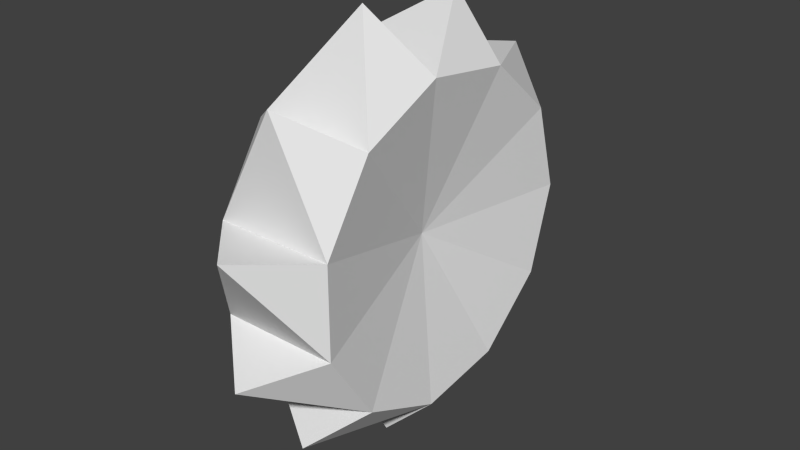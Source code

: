 # Source: saw.blend  (saved by Blender 2.76.0; exported with 4.5.12 LTS)
import bpy
from mathutils import Matrix  # noqa: F401  (used for matrix-valued properties, if any)

bpy.ops.wm.read_factory_settings(use_empty=True)
scene = bpy.context.scene
scene.name = 'Scene'

# ---- collections
col_collection_1 = bpy.data.collections.new('Collection 1'); scene.collection.children.link(col_collection_1)

# ---- world
world_world = bpy.data.worlds.new('World'); scene.world = world_world
world_world.color = (0.05088, 0.05088, 0.05088)
world_world.use_sun_shadow = False
world_world.sun_shadow_jitter_overblur = 0.0
world_world.cycles.sampling_method = 'MANUAL'
world_world.cycles.sample_map_resolution = 256

# ---- meshes
me_circle_001_circle_002 = bpy.data.meshes.new('Circle.001_Circle.002')
me_circle_001_circle_002.from_pydata([(-0.15, -0.05837, -0.4053), (-0.07, 0.0, 0.0), (-0.15, 0.1704, -0.3724), (-0.15, 0.3451, 0.2214), (-0.15, 0.1704, 0.3724), (-0.15, -0.2686, 0.3094), (-0.15, -0.3936, 0.1153), (-0.15, -0.2686, -0.3094), (-0.15, 0.4102, 6.682e-08), (-0.15, 0.3451, -0.2214), (-0.15, -0.05837, 0.4053), (-0.15, -0.3936, -0.1154), (0.15, -0.3936, 0.1153), (0.07, 0.0, 0.0), (0.15, -0.2686, 0.3094), (0.15, -0.05837, -0.4053), (0.15, -0.2686, -0.3094), (0.15, 0.3451, 0.2214), (0.15, 0.4102, 6.682e-08), (0.15, 0.3451, -0.2214), (0.15, -0.05837, 0.4053), (0.15, -0.3936, -0.1154), (0.15, 0.1704, -0.3724), (0.15, 0.1704, 0.3724), (0.0, -0.04674, -0.5547), (0.0, -0.3397, -0.4414), (0.0, -0.5249, -0.188), (0.0, -0.5433, 0.1251), (0.0, -0.3893, 0.3985), (0.0, -0.1117, 0.5453), (0.0, 0.2014, 0.519), (0.0, 0.4505, 0.328), (0.0, 0.5567, 0.03275), (0.0, 0.2611, -0.4918), (0.0, 0.486, -0.2729)], [], [(0, 1, 2), (3, 1, 4), (5, 1, 6), (7, 1, 0), (8, 1, 3), (9, 1, 8), (10, 1, 5), (11, 1, 7), (2, 1, 9), (4, 1, 10), (6, 1, 11), (12, 13, 14), (15, 13, 16), (17, 13, 18), (18, 13, 19), (14, 13, 20), (16, 13, 21), (19, 13, 22), (20, 13, 23), (21, 13, 12), (22, 13, 15), (23, 13, 17), (2, 22, 24), (22, 15, 24), (0, 2, 24), (15, 0, 24), (15, 16, 25), (7, 0, 25), (16, 7, 25), (0, 15, 25), (7, 16, 26), (16, 21, 26), (11, 7, 26), (21, 11, 26), (12, 6, 27), (11, 21, 27), (21, 12, 27), (6, 11, 27), (14, 5, 28), (6, 12, 28), (12, 14, 28), (5, 6, 28), (5, 14, 29), (20, 10, 29), (14, 20, 29), (10, 5, 29), (23, 4, 30), (20, 23, 30), (4, 10, 30), (10, 20, 30), (17, 3, 31), (4, 23, 31), (23, 17, 31), (3, 4, 31), (3, 17, 32), (17, 18, 32), (8, 3, 32), (18, 8, 32), (19, 22, 33), (2, 9, 33), (22, 2, 33), (9, 19, 33), (19, 9, 34), (9, 8, 34), (18, 19, 34), (8, 18, 34)])
_uv = me_circle_001_circle_002.uv_layers.new(name='UVMap')
_uv.uv.foreach_set('vector', [0.3247, 0.03746, 0.3196, 0.04651, 0.3186, 0.03618, 0.3088, 0.04864, 0.3196, 0.04651, 0.3119, 0.05378, 0.3235, 0.05624, 0.3196, 0.04651, 0.3284, 0.05278, 0.3291, 0.04162, 0.3196, 0.04651, 0.3247, 0.03746, 0.3092, 0.04283, 0.3196, 0.04651, 0.3088, 0.04864, 0.3129, 0.03818, 0.3196, 0.04651, 0.3092, 0.04283, 0.3174, 0.05661, 0.3196, 0.04651, 0.3235, 0.05624, 0.3305, 0.04733, 0.3196, 0.04651, 0.3291, 0.04162, 0.3186, 0.03618, 0.3196, 0.04651, 0.3129, 0.03818, 0.3119, 0.05378, 0.3196, 0.04651, 0.3174, 0.05661, 0.3284, 0.05278, 0.3196, 0.04651, 0.3305, 0.04733, 0.3284, 0.01266, 0.3196, 0.01862, 0.3235, 0.009032, 0.3247, 0.02784, 0.3196, 0.01862, 0.3291, 0.02384, 0.3088, 0.01612, 0.3196, 0.01862, 0.3092, 0.02195, 0.3092, 0.02195, 0.3196, 0.01862, 0.3129, 0.02672, 0.3235, 0.009032, 0.3196, 0.01862, 0.3174, 0.008445, 0.3291, 0.02384, 0.3196, 0.01862, 0.3305, 0.01819, 0.3129, 0.02672, 0.3196, 0.01862, 0.3186, 0.02892, 0.3174, 0.008445, 0.3196, 0.01862, 0.3119, 0.01109, 0.3305, 0.01819, 0.3196, 0.01862, 0.3284, 0.01266, 0.3186, 0.02892, 0.3196, 0.01862, 0.3247, 0.02784, 0.3119, 0.01109, 0.3196, 0.01862, 0.3088, 0.01612, 0.3052, 0.04072, 0.2985, 0.04453, 0.2985, 0.03602, 0.3186, 0.02892, 0.3247, 0.02784, 0.3258, 0.03152, 0.3247, 0.03746, 0.3186, 0.03618, 0.3258, 0.03383, 0.3022, 0.01704, 0.3022, 0.008986, 0.3052, 0.01301, 0.3247, 0.02784, 0.3291, 0.02384, 0.3321, 0.02643, 0.3291, 0.04162, 0.3247, 0.03746, 0.3321, 0.03914, 0.2844, 0.05268, 0.2844, 0.04463, 0.2877, 0.04866, 0.3052, 0.01927, 0.299, 0.02397, 0.299, 0.01707, 0.2916, 0.0368, 0.2985, 0.04099, 0.2916, 0.04453, 0.3291, 0.02384, 0.3305, 0.01819, 0.3345, 0.01886, 0.3305, 0.04733, 0.3291, 0.04162, 0.3345, 0.04679, 0.2878, 0.03283, 0.2878, 0.02478, 0.2916, 0.02881, 0.2955, 0.01723, 0.2955, 0.009179, 0.2985, 0.0132, 0.2985, 0.02401, 0.3052, 0.02782, 0.2985, 0.03251, 0.3305, 0.01819, 0.3284, 0.01266, 0.3321, 0.01121, 0.3284, 0.05278, 0.3305, 0.04733, 0.3321, 0.05435, 0.2879, 0.01809, 0.2879, 0.01004, 0.2916, 0.01406, 0.2853, 0.01813, 0.2916, 0.02302, 0.2853, 0.02475, 0.3284, 0.01266, 0.3235, 0.009032, 0.3258, 0.005921, 0.3235, 0.05624, 0.3284, 0.05278, 0.3258, 0.05943, 0.2985, 0.02904, 0.2916, 0.03251, 0.2916, 0.02478, 0.2843, 0.03283, 0.2843, 0.02478, 0.2878, 0.02881, 0.3235, 0.009032, 0.3174, 0.008445, 0.3174, 0.004659, 0.3174, 0.05661, 0.3235, 0.05624, 0.3174, 0.0604, 0.2845, 0.01809, 0.2845, 0.01004, 0.2879, 0.01406, 0.3174, 0.008445, 0.3119, 0.01109, 0.3098, 0.007829, 0.3119, 0.05378, 0.3174, 0.05661, 0.3098, 0.05697, 0.3052, 0.04869, 0.2982, 0.05268, 0.2982, 0.04457, 0.2878, 0.04453, 0.2878, 0.03648, 0.2916, 0.0405, 0.2914, 0.05313, 0.2977, 0.05759, 0.2914, 0.0604, 0.3119, 0.01109, 0.3088, 0.01612, 0.3052, 0.01443, 0.3088, 0.04864, 0.3119, 0.05378, 0.3052, 0.05021, 0.2977, 0.0604, 0.2977, 0.05272, 0.3052, 0.05618, 0.3088, 0.01612, 0.3092, 0.02195, 0.3052, 0.02235, 0.3092, 0.04283, 0.3088, 0.04864, 0.3052, 0.04229, 0.2924, 0.01723, 0.2924, 0.009179, 0.2954, 0.0132, 0.3129, 0.02672, 0.3186, 0.02892, 0.3174, 0.03251, 0.3186, 0.03618, 0.3129, 0.03818, 0.3174, 0.03255, 0.2878, 0.05268, 0.2878, 0.04463, 0.2915, 0.04866, 0.2916, 0.05268, 0.2916, 0.04463, 0.2982, 0.04866, 0.2844, 0.04453, 0.2844, 0.03648, 0.2878, 0.0405, 0.3129, 0.03818, 0.3092, 0.04283, 0.3098, 0.0357, 0.3092, 0.02195, 0.3129, 0.02672, 0.3098, 0.02909, 0.2917, 0.01727, 0.2985, 0.0216, 0.2917, 0.02475])
me_circle_001_circle_002.use_remesh_preserve_volume = False
me_circle_001_circle_002.use_remesh_preserve_attributes = False
me_circle_001_circle_002.use_mirror_vertex_groups = False
me_circle_001_circle_002.update()
me_circle_001_circle_002.normals_split_custom_set([tuple(v) for v in zip(*[iter([-0.9799, -0.02835, 0.1975, -0.9799, -0.02835, 0.1975, -0.9799, -0.02835, 0.1975, -0.9799, -0.1304, -0.1508, -0.9799, -0.1304, -0.1508, -0.9799, -0.1304, -0.1508, -0.9799, 0.1676, -0.1079, -0.9799, 0.1676, -0.1079, -0.9799, 0.1676, -0.1079, -0.9799, 0.08275, 0.1815, -0.9799, 0.08275, 0.1815, -0.9799, 0.08275, 0.1815, -0.98, -0.1911, -0.05622, -0.98, -0.1911, -0.05622, -0.98, -0.1911, -0.05622, -0.98, -0.1911, 0.05622, -0.98, -0.1911, 0.05622, -0.98, -0.1911, 0.05622, -0.9799, 0.08275, -0.1815, -0.9799, 0.08275, -0.1815, -0.9799, 0.08275, -0.1815, -0.9799, 0.1676, 0.1079, -0.9799, 0.1676, 0.1079, -0.9799, 0.1676, 0.1079, -0.9799, -0.1304, 0.1508, -0.9799, -0.1304, 0.1508, -0.9799, -0.1304, 0.1508, -0.9799, -0.02835, -0.1975, -0.9799, -0.02835, -0.1975, -0.9799, -0.02835, -0.1975, -0.98, 0.1992, 4.021e-08, -0.98, 0.1992, 4.021e-08, -0.98, 0.1992, 4.021e-08, 0.9799, 0.1676, -0.1079, 0.9799, 0.1676, -0.1079, 0.9799, 0.1676, -0.1079, 0.9799, 0.08275, 0.1815, 0.9799, 0.08275, 0.1815, 0.9799, 0.08275, 0.1815, 0.98, -0.1911, -0.05622, 0.98, -0.1911, -0.05622, 0.98, -0.1911, -0.05622, 0.98, -0.1911, 0.05622, 0.98, -0.1911, 0.05622, 0.98, -0.1911, 0.05622, 0.9799, 0.08275, -0.1815, 0.9799, 0.08275, -0.1815, 0.9799, 0.08275, -0.1815, 0.9799, 0.1676, 0.1079, 0.9799, 0.1676, 0.1079, 0.9799, 0.1676, 0.1079, 0.9799, -0.1304, 0.1508, 0.9799, -0.1304, 0.1508, 0.9799, -0.1304, 0.1508, 0.9799, -0.02835, -0.1975, 0.9799, -0.02835, -0.1975, 0.9799, -0.02835, -0.1975, 0.98, 0.1992, 4.021e-08, 0.98, 0.1992, 4.021e-08, 0.98, 0.1992, 4.021e-08, 0.9799, -0.02835, 0.1975, 0.9799, -0.02835, 0.1975, 0.9799, -0.02835, 0.1975, 0.9799, -0.1304, -0.1508, 0.9799, -0.1304, -0.1508, 0.9799, -0.1304, -0.1508, 0.0, 0.6429, -0.766, 0.0, 0.6429, -0.766, 0.0, 0.6429, -0.766, 0.706, 0.1006, -0.701, 0.706, 0.1006, -0.701, 0.706, 0.1006, -0.701, -0.706, 0.1006, -0.701, -0.706, 0.1006, -0.701, -0.706, 0.1006, -0.701, 0.0, -0.997, -0.07763, 0.0, -0.997, -0.07763, 0.0, -0.997, -0.07763, 0.7061, -0.2937, -0.6443, 0.7061, -0.2937, -0.6443, 0.7061, -0.2937, -0.6443, -0.7061, -0.2937, -0.6443, -0.7061, -0.2937, -0.6443, -0.7061, -0.2937, -0.6443, 0.0, -0.8803, 0.4745, 0.0, -0.8803, 0.4745, 0.0, -0.8803, 0.4745, 0.0, 0.1273, -0.9919, 0.0, 0.1273, -0.9919, 0.0, 0.1273, -0.9919, 0.0, -0.4283, -0.9036, 0.0, -0.4283, -0.9036, 0.0, -0.4283, -0.9036, 0.7064, -0.5951, -0.3831, 0.7064, -0.5951, -0.3831, 0.7064, -0.5951, -0.3831, -0.7064, -0.5951, -0.3831, -0.7064, -0.5951, -0.3831, -0.7064, -0.5951, -0.3831, 0.0, -0.484, 0.8751, 0.0, -0.484, 0.8751, 0.0, -0.484, 0.8751, 0.0, 0.06507, 0.9979, 0.0, 0.06507, 0.9979, 0.0, 0.06507, 0.9979, 0.0, -0.8488, -0.5287, 0.0, -0.8488, -0.5287, 0.0, -0.8488, -0.5287, 0.7066, -0.7076, 0.0, 0.7066, -0.7076, 0.0, 0.7066, -0.7076, 0.0, -0.7066, -0.7076, 0.0, -0.7066, -0.7076, 0.0, -0.7066, -0.7076, 0.0, 0.0, 0.5936, 0.8047, 0.0, 0.5936, 0.8047, 0.0, 0.5936, 0.8047, 0.0, -0.9999, 0.01492, 0.0, -0.9999, 0.01492, 0.0, -0.9999, 0.01492, 0.7064, -0.5951, 0.3831, 0.7064, -0.5951, 0.3831, 0.7064, -0.5951, 0.3831, -0.7064, -0.5951, 0.3831, -0.7064, -0.5951, 0.3831, -0.7064, -0.5951, 0.3831, 0.0, -0.8327, 0.5538, 0.0, -0.8327, 0.5538, 0.0, -0.8327, 0.5538, 0.0, 0.9346, 0.3558, 0.0, 0.9346, 0.3558, 0.0, 0.9346, 0.3558, 0.7061, -0.2937, 0.6443, 0.7061, -0.2937, 0.6443, 0.7061, -0.2937, 0.6443, -0.7061, -0.2937, 0.6443, -0.7061, -0.2937, 0.6443, -0.7061, -0.2937, 0.6443, 0.0, 0.9784, -0.2069, 0.0, 0.9784, -0.2069, 0.0, 0.9784, -0.2069, 0.706, 0.1006, 0.701, 0.706, 0.1006, 0.701, 0.706, 0.1006, 0.701, -0.706, 0.1006, 0.701, -0.706, 0.1006, 0.701, -0.706, 0.1006, 0.701, 0.0, -0.4012, 0.916, 0.0, -0.4012, 0.916, 0.0, -0.4012, 0.916, 0.0, 0.7108, -0.7034, 0.0, 0.7108, -0.7034, 0.0, 0.7108, -0.7034, 0.0, 0.1568, 0.9876, 0.0, 0.1568, 0.9876, 0.0, 0.1568, 0.9876, 0.7063, 0.4631, 0.5354, 0.7063, 0.4631, 0.5354, 0.7063, 0.4631, 0.5354, -0.7063, 0.4631, 0.5354, -0.7063, 0.4631, 0.5354, -0.7063, 0.4631, 0.5354, 0.0, 0.6654, 0.7465, 0.0, 0.6654, 0.7465, 0.0, 0.6654, 0.7465, 0.7066, 0.6789, 0.1997, 0.7066, 0.6789, 0.1997, 0.7066, 0.6789, 0.1997, -0.7066, 0.6789, 0.1997, -0.7066, 0.6789, 0.1997, -0.7066, 0.6789, 0.1997, 0.0, 0.2182, -0.9759, 0.0, 0.2182, -0.9759, 0.0, 0.2182, -0.9759, 0.7063, 0.4631, -0.5354, 0.7063, 0.4631, -0.5354, 0.7063, 0.4631, -0.5354, -0.7063, 0.4631, -0.5354, -0.7063, 0.4631, -0.5354, -0.7063, 0.4631, -0.5354, 0.0, -0.7963, -0.6049, 0.0, -0.7963, -0.6049, 0.0, -0.7963, -0.6049, 0.0, 0.955, -0.2965, 0.0, 0.955, -0.2965, 0.0, 0.955, -0.2965, 0.0, -0.3431, -0.9393, 0.0, -0.3431, -0.9393, 0.0, -0.3431, -0.9393, -0.7066, 0.6789, -0.1997, -0.7066, 0.6789, -0.1997, -0.7066, 0.6789, -0.1997, 0.7066, 0.6789, -0.1997, 0.7066, 0.6789, -0.1997, 0.7066, 0.6789, -0.1997, 0.0, 0.9635, 0.2679, 0.0, 0.9635, 0.2679, 0.0, 0.9635, 0.2679])] * 3)])

# ---- objects
ob_circle_001_circle_002 = bpy.data.objects.new('Circle.001_Circle.002', me_circle_001_circle_002)

# ---- transforms, parenting, visibility, modifiers, constraints
ob_circle_001_circle_002.location = (0.0, 0.0, 0.0)
ob_circle_001_circle_002.lineart.crease_threshold = 0.0

# ---- collection membership
col_collection_1.objects.link(ob_circle_001_circle_002)

# ---- scene / render settings (as saved in the file)
scene.frame_start = 1; scene.frame_end = 250; scene.frame_set(1)
scene.render.engine = 'BLENDER_EEVEE_NEXT'
scene.render.resolution_percentage = 50
scene.render.dither_intensity = 0.0
scene.cycles.use_denoising = False
scene.cycles.samples = 10
scene.cycles.sampling_pattern = 'TABULATED_SOBOL'
scene.cycles.light_sampling_threshold = 0.0
scene.cycles.use_adaptive_sampling = False
scene.cycles.use_light_tree = False
scene.cycles.blur_glossy = 0.0
scene.cycles.pixel_filter_type = 'GAUSSIAN'
scene.cycles.sample_clamp_indirect = 0.0
scene.view_settings.view_transform = 'Standard'
bpy.context.view_layer.update()

# ---- added for rendering (the .blend has no active camera and no usable light): camera, sun
cam_auto = bpy.data.cameras.new('AutoCamera')
cam_auto.lens = 50.0
cam_auto.sensor_width = 36.0
cam_auto.clip_end = 1000.0
ob_auto_camera = bpy.data.objects.new('AutoCamera', cam_auto)
scene.collection.objects.link(ob_auto_camera)
ob_auto_camera.location = (1.46583, -1.75235, 1.168)
ob_auto_camera.rotation_euler = (1.09748, -7.21219e-08, 0.694738)
scene.camera = ob_auto_camera
light_auto_sun = bpy.data.lights.new('AutoSun', 'SUN')
light_auto_sun.energy = 3.0
light_auto_sun.angle = 0.0523599
ob_auto_sun = bpy.data.objects.new('AutoSun', light_auto_sun)
scene.collection.objects.link(ob_auto_sun)
ob_auto_sun.rotation_euler = (0.872665, 0.174533, 0.523599)
bpy.context.view_layer.update()
